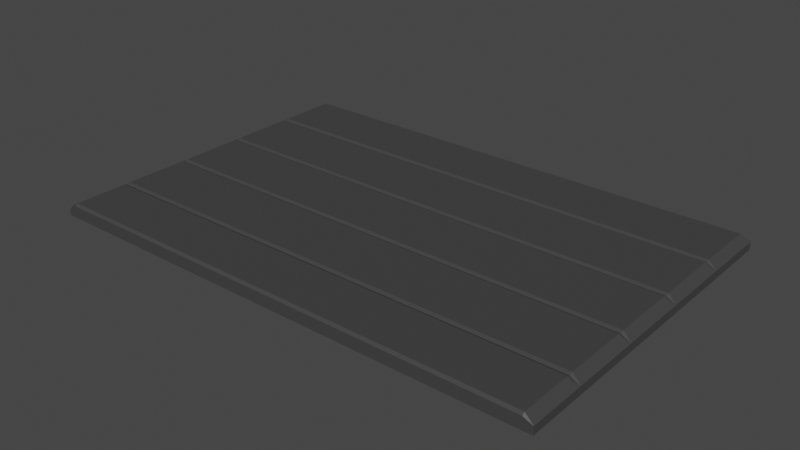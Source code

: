 # Source: Cal_adaTeste.blend  (saved by Blender 2.92.15; exported with 4.5.12 LTS)
import bpy
from mathutils import Matrix  # noqa: F401  (used for matrix-valued properties, if any)

bpy.ops.wm.read_factory_settings(use_empty=True)
scene = bpy.context.scene
scene.name = 'Scene'

# ---- collections
col_collection = bpy.data.collections.new('Collection'); scene.collection.children.link(col_collection)

# ---- materials (node trees are filled in below, after node groups)
mat_cal_adateste = bpy.data.materials.new('CalçadaTeste')
mat_cal_adateste.alpha_threshold = 0.0
mat_cal_adateste.use_transparent_shadow = False
mat_cal_adateste.line_color = (0.0, 0.0, 0.0, 1.0)
mat_material_001 = bpy.data.materials.new('Material.001')
mat_material_001.alpha_threshold = 0.0
mat_material_001.use_transparent_shadow = False
mat_material_001.line_color = (0.0, 0.0, 0.0, 1.0)

# ---- material node trees
mat_cal_adateste.use_nodes = True; mat_cal_adateste.node_tree.nodes.clear()
_N = mat_cal_adateste.node_tree.nodes; _L = mat_cal_adateste.node_tree.links
n0 = _N.new('ShaderNodeOutputMaterial'); n0.name = 'Material Output'; n0.location = (300, 300)
n1 = _N.new('ShaderNodeBsdfPrincipled'); n1.name = 'Principled BSDF'; n1.location = (10, 300)
n1.distribution = 'GGX'
n1.subsurface_method = 'BURLEY'
n1.inputs[0].default_value = (0.05508, 0.05508, 0.05508, 1.0)
n1.inputs[2].default_value = 0.4
n1.inputs[3].default_value = 1.45
n1.inputs[27].default_value = (0.0, 0.0, 0.0, 1.0)
n1.inputs[28].default_value = 1.0
_L.new(n1.outputs[0], n0.inputs[0])
n0.is_active_output = True
mat_material_001.use_nodes = True; mat_material_001.node_tree.nodes.clear()
_N = mat_material_001.node_tree.nodes; _L = mat_material_001.node_tree.links
n0 = _N.new('ShaderNodeOutputMaterial'); n0.name = 'Material Output'; n0.location = (300, 300)
n1 = _N.new('ShaderNodeBsdfPrincipled'); n1.name = 'Principled BSDF'; n1.location = (10, 300)
n1.distribution = 'GGX'
n1.subsurface_method = 'BURLEY'
n1.inputs[0].default_value = (0.4203, 0.4203, 0.4203, 1.0)
n1.inputs[2].default_value = 0.4
n1.inputs[3].default_value = 1.45
n1.inputs[27].default_value = (0.0, 0.0, 0.0, 1.0)
n1.inputs[28].default_value = 1.0
_L.new(n1.outputs[0], n0.inputs[0])
n0.is_active_output = True

# ---- world
world_world = bpy.data.worlds.new('World'); scene.world = world_world
world_world.use_nodes = True; world_world.node_tree.nodes.clear()
_N = world_world.node_tree.nodes; _L = world_world.node_tree.links
n0 = _N.new('ShaderNodeOutputWorld'); n0.name = 'World Output'; n0.location = (300, 300)
n1 = _N.new('ShaderNodeBackground'); n1.name = 'Background'; n1.location = (10, 300)
n1.inputs[0].default_value = (0.05088, 0.05088, 0.05088, 1.0)
_L.new(n1.outputs[0], n0.inputs[0])
n0.is_active_output = True
world_world.color = (0.05088, 0.05088, 0.05088)
world_world.use_sun_shadow = False
world_world.sun_shadow_jitter_overblur = 0.0

# ---- meshes
me_cube = bpy.data.meshes.new('Cube')
me_cube.from_pydata([(-1.0, 0.6, -1.0), (-1.0, 0.2, -1.0), (-1.0, -0.2, -1.0), (-1.0, -0.6, -1.0), (2.867, 0.6, 0.5485), (2.867, 0.2, 0.5485), (2.867, -0.2, 0.551), (2.867, -0.6, 0.5485), (-0.9281, -0.6, 0.5485), (-0.9281, -0.2, 0.551), (-0.9281, 0.2, 0.5485), (-0.9281, 0.6, 0.5485), (2.939, -0.6, -1.0), (2.939, -0.2, -1.0), (2.939, 0.2, -1.0), (2.939, 0.6, -1.0), (2.939, 0.6, 0.0), (2.939, 0.2, 0.0), (2.939, -0.2, 0.0), (2.939, -0.6, 0.0), (-1.0, -0.6, -0.1792), (-1.0, -0.2, -0.1767), (-1.0, 0.2, -0.1792), (-1.0, 0.6, -0.1792), (-1.0, -0.618, 0.0), (-1.0, -0.582, 0.0), (-1.0, -0.618, -1.0), (-1.0, -0.582, -1.0), (-1.0, -0.182, 0.0), (-1.0, -0.218, 0.0), (-1.0, -0.182, -1.0), (-1.0, -0.218, -1.0), (-1.0, 0.218, 0.0), (-1.0, 0.182, 0.0), (-1.0, 0.218, -1.0), (-1.0, 0.182, -1.0), (-1.0, 0.618, 0.0), (-1.0, 0.582, 0.0), (-1.0, 0.618, -1.0), (-1.0, 0.582, -1.0), (2.939, 0.618, 0.0), (2.939, 0.582, 0.0), (2.939, 0.618, -1.0), (2.939, 0.582, -1.0), (2.939, 0.182, 0.0), (2.939, 0.218, 0.0), (2.939, 0.182, -1.0), (2.939, 0.218, -1.0), (2.939, -0.218, 0.0), (2.939, -0.182, 0.0), (2.939, -0.218, -1.0), (2.939, -0.182, -1.0), (2.939, -0.618, 0.0), (2.939, -0.582, 0.0), (2.939, -0.618, -1.0), (2.939, -0.582, -1.0), (2.867, 0.618, 0.7278), (2.867, 0.582, 0.7278), (2.867, 0.182, 0.7278), (2.867, 0.218, 0.7278), (2.867, -0.218, 0.7278), (2.867, -0.182, 0.7278), (2.867, -0.618, 0.7278), (2.867, -0.582, 0.7278), (-0.9281, -0.618, 0.7278), (-0.9281, -0.582, 0.7278), (-0.9281, -0.182, 0.7278), (-0.9281, -0.218, 0.7278), (-0.9281, 0.218, 0.7278), (-0.9281, 0.182, 0.7278), (-0.9281, 0.618, 0.7278), (-0.9281, 0.582, 0.7278), (-1.0, -0.9765, -0.2581), (-1.0, -0.9765, -1.0), (2.939, -0.9765, 0.0), (2.939, -0.9765, -1.0), (2.867, -0.9765, 0.4697), (-0.9281, -0.9765, 0.4697), (-1.0, 0.9337, -0.2581), (-1.0, 0.9337, -1.0), (2.939, 0.9337, 0.0), (2.939, 0.9337, -1.0), (2.867, 0.9337, 0.4697), (-0.9281, 0.9337, 0.4697), (-0.9281, 0.9195, 0.7278), (-1.0, 0.9195, 0.0), (2.867, 0.9195, 0.7278), (2.939, 0.9195, 0.0), (2.939, 0.9195, -1.0), (-1.0, 0.9195, -1.0), (-0.9281, -0.9604, 0.7278), (2.867, -0.9604, 0.7278), (2.939, -0.9604, 0.0), (2.939, -0.9604, -1.0), (-1.0, -0.9604, -1.0), (-1.0, -0.9604, 0.0)], [], [(7, 8, 64, 62), (23, 11, 70, 36), (3, 12, 54, 26), (19, 7, 62, 52), (12, 19, 52, 54), (0, 23, 36, 38), (26, 24, 20, 3), (3, 20, 25, 27), (2, 21, 28, 30), (1, 22, 32, 34), (42, 40, 16, 15), (15, 16, 41, 43), (14, 17, 44, 46), (13, 18, 48, 50), (40, 56, 4, 16), (45, 59, 5, 17), (49, 61, 6, 18), (53, 63, 7, 19), (38, 42, 15, 0), (34, 47, 14, 1), (30, 51, 13, 2), (27, 55, 12, 3), (24, 64, 8, 20), (29, 67, 9, 21), (33, 69, 10, 22), (37, 71, 11, 23), (56, 70, 11, 4), (59, 68, 10, 5), (61, 66, 9, 6), (63, 65, 8, 7), (72, 77, 90, 95), (31, 29, 21, 2), (73, 72, 95, 94), (2, 13, 50, 31), (35, 33, 22, 1), (20, 8, 65, 25), (1, 14, 46, 35), (39, 37, 23, 0), (21, 9, 66, 28), (30, 28, 33, 35), (0, 15, 43, 39), (22, 10, 68, 32), (79, 81, 88, 89), (80, 82, 86, 87), (47, 45, 17, 14), (81, 80, 87, 88), (39, 43, 47, 34), (51, 49, 18, 13), (16, 4, 57, 41), (43, 41, 45, 47), (35, 46, 51, 30), (55, 53, 19, 12), (17, 5, 58, 44), (46, 44, 49, 51), (31, 50, 55, 27), (18, 6, 60, 48), (50, 48, 53, 55), (82, 83, 84, 86), (41, 57, 59, 45), (44, 58, 61, 49), (4, 11, 71, 57), (48, 60, 63, 53), (5, 10, 69, 58), (6, 9, 67, 60), (28, 66, 69, 33), (60, 67, 65, 63), (58, 69, 66, 61), (57, 71, 68, 59), (91, 90, 77, 76), (92, 91, 76, 74), (94, 93, 75, 73), (93, 92, 74, 75), (85, 84, 83, 78), (89, 85, 78, 79), (86, 84, 70, 56), (36, 70, 84, 85), (87, 86, 56, 40), (88, 87, 40, 42), (89, 88, 42, 38), (77, 72, 73, 75, 74, 76), (38, 36, 85, 89), (78, 83, 82, 80, 81, 79), (95, 90, 64, 24), (62, 64, 90, 91), (52, 62, 91, 92), (54, 52, 92, 93), (26, 54, 93, 94), (94, 95, 24, 26)])
_uv = me_cube.uv_layers.new(name='UVMap')
_uv.uv.foreach_set('vector', [0.1246, 0.3061, 0.09469, 0.8917, 0.1156, 0.8818, 0.1356, 0.319, 0.1037, 0.7816, 0.08294, 0.7739, 0.07633, 0.764, 0.09153, 0.7701, 0.07687, 0.8661, 0.02995, 0.2889, 0.01281, 0.3007, 0.04872, 0.8703, 0.09415, 0.283, 0.1246, 0.3061, 0.1356, 0.319, 0.09436, 0.2923, 0.02995, 0.2889, 0.09415, 0.283, 0.09436, 0.2923, 0.01281, 0.3007, 0.1538, 0.7685, 0.1037, 0.7816, 0.09153, 0.7701, 0.1715, 0.7591, 0.04872, 0.8703, 0.08828, 0.9266, 0.08804, 0.9605, 0.07687, 0.8661, 0.07687, 0.8661, 0.08804, 0.9605, 0.09269, 1.0, 0.1049, 0.8613, 0.1071, 0.8445, 0.1007, 0.9148, 0.09939, 0.8861, 0.1278, 0.8343, 0.1315, 0.8073, 0.1059, 0.8371, 0.09996, 0.8217, 0.1491, 0.7954, 0.1484, 0.1158, 0.0989, 0.04979, 0.103, 0.07985, 0.1213, 0.1339, 0.1213, 0.1339, 0.103, 0.07985, 0.1075, 0.1098, 0.09442, 0.1524, 0.08267, 0.1886, 0.1043, 0.1665, 0.1048, 0.1847, 0.06243, 0.2063, 0.05486, 0.2418, 0.09903, 0.2301, 0.09872, 0.2427, 0.03733, 0.2567, 0.0989, 0.04979, 0.1432, 0.1462, 0.1428, 0.1507, 0.103, 0.07985, 0.1041, 0.1483, 0.1325, 0.1961, 0.1339, 0.2078, 0.1043, 0.1665, 0.09951, 0.2175, 0.126, 0.2507, 0.128, 0.2617, 0.09903, 0.2301, 0.09407, 0.2735, 0.1224, 0.2981, 0.1246, 0.3061, 0.09415, 0.283, 0.1715, 0.7591, 0.1484, 0.1158, 0.1213, 0.1339, 0.1538, 0.7685, 0.1491, 0.7954, 0.1031, 0.1713, 0.08267, 0.1886, 0.1315, 0.8073, 0.1278, 0.8343, 0.07258, 0.227, 0.05486, 0.2418, 0.1071, 0.8445, 0.1049, 0.8613, 0.04722, 0.2774, 0.02995, 0.2889, 0.07687, 0.8661, 0.08828, 0.9266, 0.1156, 0.8818, 0.09469, 0.8917, 0.08804, 0.9605, 0.09675, 0.9479, 0.09621, 0.8685, 0.08691, 0.8647, 0.1007, 0.9148, 0.1005, 0.8542, 0.08831, 0.8264, 0.08342, 0.8152, 0.1059, 0.8371, 0.09939, 0.7945, 0.08663, 0.7824, 0.08294, 0.7739, 0.1037, 0.7816, 0.1432, 0.1462, 0.07633, 0.764, 0.08294, 0.7739, 0.1428, 0.1507, 0.1325, 0.1961, 0.07354, 0.7976, 0.08342, 0.8152, 0.1339, 0.2078, 0.126, 0.2507, 0.07406, 0.8443, 0.08691, 0.8647, 0.128, 0.2617, 0.1224, 0.2981, 0.0746, 0.878, 0.09469, 0.8917, 0.1246, 0.3061, 0.07274, 0.8716, 0.1172, 0.8685, 0.1122, 0.8704, 0.08798, 0.8918, 0.08629, 0.8543, 0.09675, 0.9479, 0.1007, 0.9148, 0.1071, 0.8445, 0.0248, 0.8633, 0.07274, 0.8716, 0.08798, 0.8918, 0.05018, 0.8622, 0.1071, 0.8445, 0.05486, 0.2418, 0.03733, 0.2567, 0.08629, 0.8543, 0.1138, 0.819, 0.1005, 0.8542, 0.1059, 0.8371, 0.1315, 0.8073, 0.08804, 0.9605, 0.09469, 0.8917, 0.0746, 0.878, 0.09269, 1.0, 0.1315, 0.8073, 0.08267, 0.1886, 0.06243, 0.2063, 0.1138, 0.819, 0.1359, 0.7776, 0.09939, 0.7945, 0.1037, 0.7816, 0.1538, 0.7685, 0.1007, 0.9148, 0.08691, 0.8647, 0.07406, 0.8443, 0.09939, 0.8861, 0.1278, 0.8343, 0.09939, 0.8861, 0.1005, 0.8542, 0.1138, 0.819, 0.1538, 0.7685, 0.1213, 0.1339, 0.09442, 0.1524, 0.1359, 0.7776, 0.1059, 0.8371, 0.08342, 0.8152, 0.07354, 0.7976, 0.09996, 0.8217, 0.1859, 0.7351, 0.1859, 0.09082, 0.1471, 0.1054, 0.1662, 0.7401, 0.09407, 0.04374, 0.07885, 0.0694, 0.1674, 0.1271, 0.09703, 4.311e-05, 0.1031, 0.1713, 0.1041, 0.1483, 0.1043, 0.1665, 0.08267, 0.1886, 0.1859, 0.09082, 0.09407, 0.04374, 0.09703, 4.311e-05, 0.1471, 0.1054, 0.1359, 0.7776, 0.09442, 0.1524, 0.1031, 0.1713, 0.1491, 0.7954, 0.07258, 0.227, 0.09951, 0.2175, 0.09903, 0.2301, 0.05486, 0.2418, 0.103, 0.07985, 0.1428, 0.1507, 0.1538, 0.1733, 0.1075, 0.1098, 0.09442, 0.1524, 0.1075, 0.1098, 0.1041, 0.1483, 0.1031, 0.1713, 0.1138, 0.819, 0.06243, 0.2063, 0.07258, 0.227, 0.1278, 0.8343, 0.04722, 0.2774, 0.09407, 0.2735, 0.09415, 0.283, 0.02995, 0.2889, 0.1043, 0.1665, 0.1339, 0.2078, 0.1439, 0.2295, 0.1048, 0.1847, 0.06243, 0.2063, 0.1048, 0.1847, 0.09951, 0.2175, 0.07258, 0.227, 0.08629, 0.8543, 0.03733, 0.2567, 0.04722, 0.2774, 0.1049, 0.8613, 0.09903, 0.2301, 0.128, 0.2617, 0.1382, 0.2797, 0.09872, 0.2427, 0.03733, 0.2567, 0.09872, 0.2427, 0.09407, 0.2735, 0.04722, 0.2774, 0.625, 0.5239, 0.875, 0.5239, 0.875, 0.5249, 0.625, 0.5249, 0.1075, 0.1098, 0.1538, 0.1733, 0.1325, 0.1961, 0.1041, 0.1483, 0.1048, 0.1847, 0.1439, 0.2295, 0.126, 0.2507, 0.09951, 0.2175, 0.1428, 0.1507, 0.08294, 0.7739, 0.08663, 0.7824, 0.1538, 0.1733, 0.09872, 0.2427, 0.1382, 0.2797, 0.1224, 0.2981, 0.09407, 0.2735, 0.1339, 0.2078, 0.08342, 0.8152, 0.08831, 0.8264, 0.1439, 0.2295, 0.128, 0.2617, 0.08691, 0.8647, 0.09621, 0.8685, 0.1382, 0.2797, 0.09939, 0.8861, 0.07406, 0.8443, 0.08831, 0.8264, 0.1005, 0.8542, 0.1382, 0.2797, 0.09621, 0.8685, 0.0746, 0.878, 0.1224, 0.2981, 0.1439, 0.2295, 0.08831, 0.8264, 0.07406, 0.8443, 0.126, 0.2507, 0.1538, 0.1733, 0.08663, 0.7824, 0.07354, 0.7976, 0.1325, 0.1961, 0.1257, 0.334, 0.1122, 0.8704, 0.1172, 0.8685, 0.1206, 0.3377, 0.0928, 0.3231, 0.1257, 0.334, 0.1206, 0.3377, 0.09465, 0.3308, 0.05018, 0.8622, 0.01842, 0.3217, 4.311e-05, 0.3294, 0.0248, 0.8633, 0.01842, 0.3217, 0.0928, 0.3231, 0.09465, 0.3308, 4.311e-05, 0.3294, 0.0839, 0.7444, 0.08262, 0.7571, 0.03382, 0.7318, 0.1079, 0.7341, 0.1662, 0.7401, 0.0839, 0.7444, 0.1079, 0.7341, 0.1859, 0.7351, 0.1674, 0.1271, 0.08262, 0.7571, 0.07633, 0.764, 0.1432, 0.1462, 0.09153, 0.7701, 0.07633, 0.764, 0.08262, 0.7571, 0.0839, 0.7444, 0.09703, 4.311e-05, 0.1674, 0.1271, 0.1432, 0.1462, 0.0989, 0.04979, 0.1471, 0.1054, 0.09703, 4.311e-05, 0.0989, 0.04979, 0.1484, 0.1158, 0.1662, 0.7401, 0.1471, 0.1054, 0.1484, 0.1158, 0.1715, 0.7591, 0.1172, 0.8685, 0.07274, 0.8716, 0.0248, 0.8633, 4.311e-05, 0.3294, 0.09465, 0.3308, 0.1206, 0.3377, 0.1715, 0.7591, 0.09153, 0.7701, 0.0839, 0.7444, 0.1662, 0.7401, 0.1079, 0.7341, 0.03382, 0.7318, 0.07885, 0.0694, 0.09407, 0.04374, 0.1859, 0.09082, 0.1859, 0.7351, 0.08798, 0.8918, 0.1122, 0.8704, 0.1156, 0.8818, 0.08828, 0.9266, 0.1356, 0.319, 0.1156, 0.8818, 0.1122, 0.8704, 0.1257, 0.334, 0.09436, 0.2923, 0.1356, 0.319, 0.1257, 0.334, 0.0928, 0.3231, 0.01281, 0.3007, 0.09436, 0.2923, 0.0928, 0.3231, 0.01842, 0.3217, 0.04872, 0.8703, 0.01281, 0.3007, 0.01842, 0.3217, 0.05018, 0.8622, 0.05018, 0.8622, 0.08798, 0.8918, 0.08828, 0.9266, 0.04872, 0.8703])
me_cube.materials.append(mat_cal_adateste)
me_cube.use_remesh_preserve_volume = False
me_cube.use_remesh_preserve_attributes = False
me_cube.use_mirror_vertex_groups = False
me_cube.update()
me_cube_003 = bpy.data.meshes.new('Cube.003')
me_cube_003.from_pydata([(-1.0, -0.582, 0.0), (-1.0, -0.582, -1.0), (-1.0, -0.218, 0.0), (-1.0, -0.218, -1.0), (-1.0, 0.218, 0.0), (-1.0, 0.218, -1.0), (-1.0, 0.582, 0.0), (-1.0, 0.582, -1.0), (-0.9281, -0.582, 0.7278), (-0.9281, -0.218, 0.7278), (-0.9281, 0.218, 0.7278), (-0.9281, 0.582, 0.7278)], [], [(1, 0, 2, 3), (5, 4, 6, 7), (0, 8, 9, 2), (4, 10, 11, 6)])
_uv = me_cube_003.uv_layers.new(name='UVMap')
_uv.uv.foreach_set('vector', [0.1737, 0.1739, 0.1737, 0.651, 7.575e-05, 0.651, 7.584e-05, 0.1739, 7.575e-05, 7.584e-05, 0.4772, 7.581e-05, 0.4772, 0.1737, 7.581e-05, 0.1737, 0.1737, 0.651, 0.1737, 0.9999, 7.578e-05, 0.9999, 7.575e-05, 0.651, 0.4772, 7.581e-05, 0.8261, 7.575e-05, 0.8261, 0.1737, 0.4772, 0.1737])
me_cube_003.materials.append(mat_material_001)
me_cube_003.use_remesh_preserve_volume = False
me_cube_003.use_remesh_preserve_attributes = False
me_cube_003.use_mirror_vertex_groups = False
me_cube_003.update()

# ---- objects
ob_cal_adateste = bpy.data.objects.new('CalçadaTeste', me_cube)
ob_bordateste = bpy.data.objects.new('BordaTeste', me_cube_003)

# ---- transforms, parenting, visibility, modifiers, constraints
ob_cal_adateste.location = (0.0, 0.07092, 0.0)
ob_cal_adateste.scale = (6.982, -9.511, 0.4373)
ob_cal_adateste.lock_rotations_4d = False
ob_cal_adateste.empty_display_type = 'ARROWS'
ob_cal_adateste.lineart.crease_threshold = 0.0
ob_bordateste.location = (0.0, 0.07092, 0.0)
ob_bordateste.scale = (6.982, -9.511, 0.4373)
ob_bordateste.lock_rotations_4d = False
ob_bordateste.empty_display_type = 'ARROWS'
ob_bordateste.lineart.crease_threshold = 0.0

# ---- collection membership
col_collection.objects.link(ob_cal_adateste)
col_collection.objects.link(ob_bordateste)

# ---- scene / render settings (as saved in the file)
scene.frame_start = 1; scene.frame_end = 250; scene.frame_set(1)
scene.render.engine = 'BLENDER_EEVEE_NEXT'
scene.cycles.use_denoising = False
scene.cycles.samples = 128
scene.cycles.sampling_pattern = 'TABULATED_SOBOL'
scene.cycles.use_adaptive_sampling = False
scene.cycles.use_light_tree = False
scene.view_settings.view_transform = 'Filmic'
bpy.context.view_layer.update()

# ---- added for rendering (the .blend has no active camera and no usable light): camera, sun
cam_auto = bpy.data.cameras.new('AutoCamera')
cam_auto.lens = 50.0
cam_auto.sensor_width = 36.0
cam_auto.clip_end = 1000.0
ob_auto_camera = bpy.data.objects.new('AutoCamera', cam_auto)
scene.collection.objects.link(ob_auto_camera)
ob_auto_camera.location = (37.2696, -36.3276, 24.3421)
ob_auto_camera.rotation_euler = (1.09748, -7.21219e-08, 0.694738)
scene.camera = ob_auto_camera
light_auto_sun = bpy.data.lights.new('AutoSun', 'SUN')
light_auto_sun.energy = 3.0
light_auto_sun.angle = 0.0523599
ob_auto_sun = bpy.data.objects.new('AutoSun', light_auto_sun)
scene.collection.objects.link(ob_auto_sun)
ob_auto_sun.rotation_euler = (0.872665, 0.174533, 0.523599)
bpy.context.view_layer.update()
